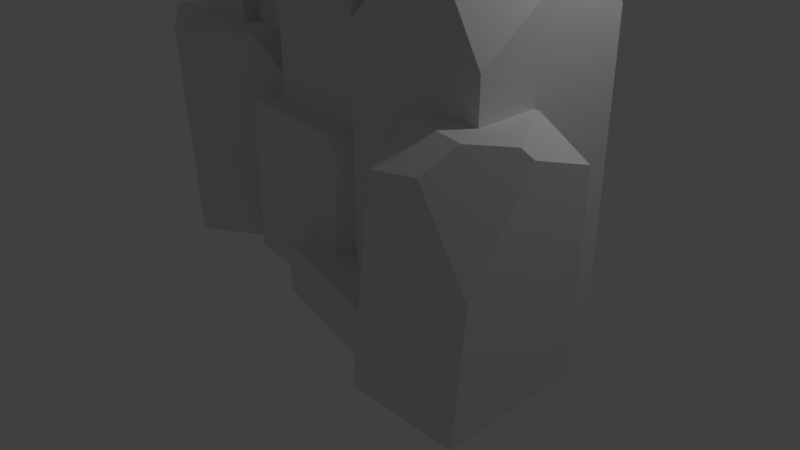 # Source: Rock2.blend  (saved by Blender 2.79.0; exported with 4.5.12 LTS)
import bpy
from mathutils import Matrix  # noqa: F401  (used for matrix-valued properties, if any)

bpy.ops.wm.read_factory_settings(use_empty=True)
scene = bpy.context.scene
scene.name = 'Scene'

# ---- collections
col_collection_1 = bpy.data.collections.new('Collection 1'); scene.collection.children.link(col_collection_1)

# ---- materials (node trees are filled in below, after node groups)
mat_rock_wall_06 = bpy.data.materials.new('Rock_Wall_06')
mat_rock_wall_06.alpha_threshold = 0.0
mat_rock_wall_06.use_transparent_shadow = False
mat_rock_wall_06.roughness = 0.5

# ---- material node trees

# ---- world
world_world = bpy.data.worlds.new('World'); scene.world = world_world
world_world.color = (0.05088, 0.05088, 0.05088)
world_world.use_sun_shadow = False
world_world.sun_shadow_jitter_overblur = 0.0
world_world.cycles.sampling_method = 'MANUAL'

# ---- cameras
cam_camera = bpy.data.cameras.new('Camera')
cam_camera.clip_end = 100.0
cam_camera.lens = 35.0
cam_camera.sensor_width = 32.0
cam_camera.sensor_height = 18.0
cam_camera.ortho_scale = 7.314
cam_camera.dof.focus_distance = 0.0
cam_camera.dof.aperture_fstop = 128.0

# ---- lights
light_lamp = bpy.data.lights.new('Lamp', 'POINT')
light_lamp.transmission_factor = 0.0
light_lamp.cutoff_distance = 30.0
light_lamp.energy = 100.0
light_lamp.shadow_buffer_clip_start = 1.001
light_lamp.shadow_soft_size = 0.1
light_lamp.shadow_maximum_resolution = 0.006
light_lamp.use_absolute_resolution = True

# ---- meshes
me_rock_wall_06 = bpy.data.meshes.new('Rock_Wall_06')
me_rock_wall_06.from_pydata([(-3.465, 0.6015, -1.298), (-3.465, 0.6015, -0.4111), (-3.056, 0.6015, -0.9806), (-1.889, 0.6015, -1.538), (-1.777, 0.6015, -1.48), (-2.127, 0.6015, 1.13), (-0.939, 2.13, 0.398), (-2.303, 2.7, 1.13), (-3.056, 2.7, -0.9806), (-1.427, 2.7, 0.2416), (-1.735, 2.7, -1.234), (-0.8215, 2.0, 0.5917), (0.3788, 2.0, 0.9773), (0.6255, 2.0, 0.7255), (-0.6878, 2.0, -0.8552), (-1.119, 2.0, 0.8388), (1.057, 2.0, -0.9686), (-0.9349, 2.0, -1.153), (0.6255, 3.402, 0.7255), (0.05113, 4.009, 0.6724), (-0.8215, 3.86, 0.5917), (-0.2615, 4.241, -0.5935), (-0.4634, 3.898, -0.8345), (-0.775, 4.123, 0.08885), (0.9137, 2.0, 0.5782), (0.7592, 2.0, -0.7215), (1.969, 0.0, 0.2001), (1.969, 0.0, 1.954), (1.969, 2.276, 1.711), (3.313, 0.0, 1.954), (3.313, 1.465, 1.797), (3.313, 0.0, 0.2001), (3.313, 2.564, 1.024), (2.779, 2.653, 1.365), (2.592, 2.378, 1.7), (2.696, 2.653, 0.2001), (3.183, 2.653, 1.06), (3.313, 2.289, 0.2001), (-0.6878, 3.66, -0.8552), (2.291, 4.186, -0.4862), (2.628, 3.999, -0.2855), (1.986, 4.065, -1.105), (1.517, 3.941, 0.715), (0.9079, 3.833, 0.3376), (1.426, 3.675, 0.9751), (2.529, 4.133, -0.2262), (1.366, 3.976, 0.5434), (-3.465, 0.001474, 0.398), (-3.465, 0.6015, 0.398), (-1.399, 0.001474, -1.352), (-1.792, 0.001474, -1.552), (2.628, 0.0, -1.105), (2.628, 3.149, 0.9751), (2.628, 0.0, 0.9751), (-2.727, 3.478, -0.4501), (-1.927, 2.678, -0.4501), (-2.727, 2.678, -0.4501), (-1.349, 2.7, 0.6177), (2.628, 3.455, -1.105), (-0.939, 0.6015, 0.398), (-1.326, 2.23, -1.075), (-0.939, 0.001474, 0.398), (-1.38, 0.6015, -1.277), (-0.6312, 3.317, -1.276), (-0.6312, 0.0, 0.1943), (-0.6312, 0.0, -1.276), (-2.077, 0.001474, 1.13), (0.4897, 0.0, 0.9875), (0.7859, 1.791, 0.9174), (0.6696, 1.791, 1.004), (-3.465, 0.001474, -1.298), (-2.026, 2.7, -1.383), (0.6602, 2.0, 0.7673), (0.8894, 1.791, 0.8402), (-3.465, 2.7, -0.4111), (0.08879, 4.241, 0.2268), (0.5126, 4.241, -0.4757), (-1.431, 3.317, 0.1943), (-1.431, 0.0, -1.276), (-1.431, 0.0, 0.1943), (-1.431, 3.317, -1.276), (-0.6312, 3.317, 0.1943), (-3.465, 2.7, 0.398), (-0.9349, 0.0, -1.153), (-1.119, 0.0, 0.8388), (0.7592, 3.779, -0.7215), (0.7437, 4.057, -0.5535), (-0.5713, 4.241, -0.05919), (1.969, 2.653, 1.199), (2.261, 3.791, 0.9751), (2.241, 3.914, 0.8458), (0.9079, 0.0, -1.105), (0.9079, 3.756, -1.105), (0.9044, 0.0, 0.6781), (0.9079, 0.0, 0.9751), (0.9079, 3.331, 0.9751), (1.969, 2.653, 0.2001), (-2.727, 3.478, 0.3499), (-1.927, 3.478, -0.4501), (1.981, 0.6, 1.695), (0.4757, 0.6, -0.6991), (0.03141, 0.6, 1.251), (-1.69, 4.124, 0.189), (-2.362, 4.124, -0.819), (-2.362, 4.124, 0.02104), (1.057, 0.0, -0.9686), (-1.927, 3.478, 0.3499), (-2.727, 2.678, 0.3499), (-1.927, 2.678, 0.3499), (-2.362, 2.696, 0.02104), (-1.69, 2.696, 0.189), (2.426, 0.6, -0.2548), (1.981, 0.0, 1.695), (2.426, 0.0, -0.2548), (0.4757, 0.0, -0.6991), (0.03141, 0.0, 1.251), (-2.362, 2.696, -0.819), (-1.69, 4.124, -0.987), (-1.018, 2.696, -0.819), (-1.69, 2.696, -0.987), (-1.018, 4.124, -0.819), (-1.018, 2.696, 0.02104), (-1.018, 4.124, 0.02104)], [], [(0, 1, 2), (3, 2, 4), (5, 6, 7), (8, 9, 10), (11, 12, 13), (14, 15, 11), (14, 16, 17), (18, 19, 20), (21, 22, 23), (13, 24, 25), (26, 27, 28), (27, 29, 30), (30, 29, 31), (32, 33, 34), (32, 35, 36), (37, 31, 26), (23, 38, 20), (39, 40, 41), (42, 43, 44), (45, 39, 46), (47, 5, 48), (4, 49, 50), (47, 48, 1), (11, 38, 14), (51, 52, 53), (54, 55, 56), (3, 0, 2), (57, 9, 7), (40, 52, 58), (59, 60, 6), (61, 62, 59), (63, 64, 65), (66, 59, 5), (67, 68, 69), (70, 3, 50), (4, 71, 60), (50, 3, 4), (60, 62, 4), (71, 10, 60), (57, 7, 6), (5, 59, 6), (72, 73, 24), (10, 71, 8), (8, 74, 9), (21, 75, 76), (57, 6, 9), (77, 78, 79), (80, 65, 78), (2, 74, 8), (81, 80, 77), (71, 2, 8), (1, 82, 74), (15, 83, 84), (72, 13, 12), (11, 15, 12), (14, 17, 15), (14, 25, 16), (70, 1, 0), (12, 15, 69), (22, 85, 38), (82, 9, 74), (20, 11, 18), (13, 18, 11), (18, 13, 25), (25, 85, 18), (86, 18, 85), (87, 21, 23), (88, 34, 33), (20, 19, 23), (42, 89, 90), (58, 91, 92), (35, 88, 33), (73, 68, 93), (7, 48, 5), (84, 69, 15), (24, 73, 16), (94, 52, 95), (38, 25, 14), (16, 25, 24), (13, 72, 24), (28, 88, 96), (96, 26, 28), (30, 34, 28), (28, 27, 30), (97, 98, 54), (31, 37, 30), (32, 30, 37), (33, 32, 36), (30, 32, 34), (32, 37, 35), (26, 96, 37), (35, 37, 96), (72, 69, 68), (33, 36, 35), (75, 86, 76), (99, 100, 101), (95, 43, 92), (22, 76, 86), (40, 45, 90), (90, 89, 40), (23, 75, 87), (41, 58, 92), (102, 103, 104), (58, 41, 40), (39, 45, 40), (91, 95, 92), (52, 89, 44), (44, 95, 52), (73, 105, 16), (95, 44, 43), (42, 46, 43), (46, 42, 90), (90, 45, 46), (60, 9, 6), (46, 39, 41), (106, 107, 108), (102, 109, 110), (111, 112, 113), (81, 79, 64), (97, 56, 107), (17, 105, 83), (101, 114, 115), (98, 108, 55), (100, 113, 114), (104, 116, 109), (117, 118, 119), (120, 121, 118), (102, 120, 117), (41, 43, 46), (99, 115, 112), (122, 110, 121), (103, 119, 116), (23, 22, 38), (47, 66, 5), (4, 62, 49), (11, 20, 38), (51, 58, 52), (54, 98, 55), (40, 89, 52), (59, 62, 60), (61, 49, 62), (63, 81, 64), (66, 61, 59), (67, 93, 68), (70, 0, 3), (72, 68, 73), (21, 87, 75), (77, 80, 78), (80, 63, 65), (2, 1, 74), (81, 63, 80), (71, 4, 2), (1, 48, 82), (15, 17, 83), (70, 47, 1), (22, 86, 85), (82, 7, 9), (86, 19, 18), (88, 28, 34), (42, 44, 89), (58, 51, 91), (35, 96, 88), (7, 82, 48), (84, 67, 69), (94, 53, 52), (38, 85, 25), (97, 106, 98), (72, 12, 69), (75, 19, 86), (99, 111, 100), (22, 21, 76), (23, 19, 75), (102, 117, 103), (91, 94, 95), (73, 93, 105), (60, 10, 9), (106, 97, 107), (102, 104, 109), (111, 99, 112), (81, 77, 79), (97, 54, 56), (17, 16, 105), (101, 100, 114), (98, 106, 108), (100, 111, 113), (104, 103, 116), (117, 120, 118), (120, 122, 121), (102, 122, 120), (41, 92, 43), (99, 101, 115), (122, 102, 110), (103, 117, 119)])
me_rock_wall_06.polygons.foreach_set('use_smooth', [True] * 193)
_k = set([(0, 1), (0, 3), (0, 70), (1, 2), (1, 47), (1, 74), (2, 4), (2, 8), (3, 4), (3, 50), (3, 70), (4, 50), (4, 71), (5, 6), (5, 7), (5, 47), (5, 48), (5, 59), (5, 66), (6, 7), (6, 57), (6, 59), (6, 60), (7, 48), (7, 57), (7, 82), (8, 71), (8, 74), (9, 10), (9, 57), (10, 60), (10, 71), (11, 13), (11, 14), (11, 20), (12, 15), (12, 69), (12, 72), (13, 18), (13, 25), (14, 25), (14, 38), (15, 17), (15, 84), (16, 17), (16, 24), (16, 105), (17, 83), (18, 19), (18, 86), (19, 20), (19, 75), (20, 23), (21, 22), (21, 76), (21, 87), (22, 38), (22, 85), (23, 38), (23, 87), (24, 72), (24, 73), (25, 85), (26, 37), (26, 96), (27, 28), (28, 34), (28, 88), (29, 30), (30, 31), (30, 32), (30, 34), (31, 37), (32, 36), (32, 37), (33, 34), (33, 36), (33, 88), (35, 36), (35, 37), (35, 96), (39, 41), (39, 45), (39, 46), (40, 45), (40, 52), (40, 58), (41, 58), (41, 92), (42, 44), (42, 46), (42, 90), (43, 46), (43, 92), (43, 95), (44, 89), (44, 95), (45, 90), (47, 48), (48, 82), (49, 62), (51, 52), (51, 58), (52, 53), (52, 89), (54, 56), (54, 97), (54, 98), (55, 98), (58, 91), (59, 61), (59, 66), (60, 62), (63, 65), (63, 80), (63, 81), (64, 81), (67, 69), (68, 69), (68, 73), (68, 93), (73, 93), (73, 105), (74, 82), (75, 76), (75, 87), (76, 86), (77, 79), (77, 80), (77, 81), (78, 80), (85, 86), (88, 96), (89, 90), (91, 92), (94, 95), (97, 106), (97, 107), (98, 106), (99, 101), (99, 111), (99, 112), (100, 101), (100, 111), (100, 114), (101, 115), (102, 104), (102, 110), (102, 122), (103, 104), (103, 116), (103, 117), (104, 109), (106, 108), (111, 113), (117, 119), (117, 120), (118, 120), (120, 122), (121, 122)])
me_rock_wall_06.attributes.new('sharp_edge', 'BOOLEAN', 'EDGE').data.foreach_set('value', [ (min(e.vertices), max(e.vertices)) in _k for e in me_rock_wall_06.edges])
_uv = me_rock_wall_06.uv_layers.new(name='UVMap')
_uv.uv.foreach_set('vector', [0.5162, 0.9297, 0.5188, 0.9274, 0.5179, 0.9306, 0.5184, 0.9368, 0.5179, 0.9306, 0.5188, 0.9371, 0.5148, 0.9173, 0.5189, 0.9247, 0.5142, 0.9274, 0.5057, 0.9373, 0.5102, 0.9299, 0.5102, 0.9372, 0.5742, 0.9317, 0.5784, 0.9304, 0.5791, 0.9317, 0.5742, 0.9388, 0.5733, 0.9304, 0.5742, 0.9317, 0.5742, 0.9388, 0.58, 0.94, 0.5733, 0.94, 0.5861, 0.9112, 0.5842, 0.9141, 0.5812, 0.9134, 0.545, 0.9523, 0.5442, 0.9506, 0.5474, 0.9517, 0.5791, 0.9317, 0.58, 0.9326, 0.5791, 0.9388, 0.564, 0.9402, 0.5581, 0.9402, 0.5589, 0.9292, 0.582, 0.9273, 0.5774, 0.9273, 0.5774, 0.9202, 0.5721, 0.9214, 0.5715, 0.9144, 0.5774, 0.9144, 0.5774, 0.9148, 0.5792, 0.9144, 0.5799, 0.9157, 0.5812, 0.8988, 0.5833, 0.8948, 0.5817, 0.8989, 0.5845, 0.9322, 0.5845, 0.9432, 0.58, 0.9431, 0.5474, 0.9517, 0.5442, 0.9495, 0.549, 0.9504, 0.8131, 0.8238, 0.8137, 0.8248, 0.811, 0.8244, 0.8367, 0.878, 0.8388, 0.8762, 0.8371, 0.8793, 0.8334, 0.8734, 0.8342, 0.8722, 0.8372, 0.8772, 0.5104, 0.9144, 0.5148, 0.9173, 0.5104, 0.9173, 0.5089, 0.9234, 0.5104, 0.9262, 0.509, 0.9263, 0.4964, 0.9415, 0.4964, 0.9386, 0.4991, 0.9386, 0.549, 0.9415, 0.5442, 0.9495, 0.5442, 0.9415, 0.8109, 0.8441, 0.8179, 0.8289, 0.8179, 0.8441, 0.5875, 0.7999, 0.5849, 0.796, 0.5875, 0.7961, 0.5184, 0.9368, 0.5162, 0.9297, 0.5179, 0.9306, 0.5102, 0.928, 0.5102, 0.9299, 0.5067, 0.9266, 0.8137, 0.8248, 0.8179, 0.8289, 0.8109, 0.8274, 0.4968, 0.9182, 0.502, 0.9258, 0.4971, 0.9256, 0.4968, 0.9153, 0.5025, 0.9179, 0.4968, 0.9182, 0.5715, 0.9303, 0.5666, 0.9144, 0.5715, 0.9144, 0.515, 0.9144, 0.5189, 0.9173, 0.5148, 0.9173, 0.5666, 0.9324, 0.5726, 0.9309, 0.5726, 0.9315, 0.5035, 0.9266, 0.5086, 0.9235, 0.509, 0.9263, 0.5089, 0.9234, 0.5079, 0.9134, 0.5104, 0.9154, 0.509, 0.9263, 0.5086, 0.9235, 0.5089, 0.9234, 0.5104, 0.9154, 0.5104, 0.9233, 0.5089, 0.9234, 0.5079, 0.9134, 0.5089, 0.9133, 0.5104, 0.9154, 0.5175, 0.9274, 0.5142, 0.9274, 0.5189, 0.9247, 0.5148, 0.9173, 0.5189, 0.9173, 0.5189, 0.9247, 0.5792, 0.9315, 0.58, 0.9312, 0.58, 0.9326, 0.5102, 0.9372, 0.5094, 0.9381, 0.5057, 0.9373, 0.5057, 0.9373, 0.504, 0.935, 0.5102, 0.9299, 0.5852, 0.9368, 0.5874, 0.9337, 0.5878, 0.9376, 0.4964, 0.9284, 0.4971, 0.9256, 0.4977, 0.9283, 0.5745, 0.9108, 0.5696, 0.8948, 0.5745, 0.8948, 0.563, 0.9402, 0.5657, 0.9563, 0.563, 0.9562, 0.5011, 0.9385, 0.4991, 0.9285, 0.5011, 0.9284, 0.5705, 0.9574, 0.5732, 0.9503, 0.5732, 0.9574, 0.5079, 0.9134, 0.5049, 0.9236, 0.5046, 0.9134, 0.4991, 0.9386, 0.4964, 0.9285, 0.4991, 0.9285, 0.5812, 0.9044, 0.5745, 0.8948, 0.5812, 0.8948, 0.5792, 0.9315, 0.5791, 0.9317, 0.5784, 0.9304, 0.5742, 0.9317, 0.5733, 0.9304, 0.5784, 0.9304, 0.5742, 0.9388, 0.5733, 0.94, 0.5733, 0.9304, 0.5742, 0.9388, 0.5791, 0.9388, 0.58, 0.94, 0.5021, 0.9415, 0.4991, 0.9386, 0.5021, 0.9386, 0.5733, 0.9329, 0.5733, 0.9401, 0.5726, 0.9315, 0.5589, 0.942, 0.563, 0.9426, 0.5581, 0.9431, 0.5034, 0.9312, 0.5102, 0.9299, 0.504, 0.935, 0.5812, 0.9134, 0.5812, 0.9045, 0.5861, 0.9112, 0.5861, 0.9044, 0.5861, 0.9112, 0.5812, 0.9045, 0.5849, 0.9473, 0.5849, 0.954, 0.58, 0.954, 0.58, 0.954, 0.58, 0.9455, 0.5849, 0.9473, 0.5806, 0.9441, 0.5849, 0.9473, 0.58, 0.9455, 0.5468, 0.9523, 0.545, 0.9523, 0.5474, 0.9517, 0.5857, 0.8996, 0.5836, 0.9021, 0.583, 0.9004, 0.585, 0.9303, 0.5878, 0.9316, 0.5845, 0.9328, 0.8367, 0.878, 0.8343, 0.8792, 0.8343, 0.8786, 0.8306, 0.8268, 0.8249, 0.8433, 0.8249, 0.8253, 0.5833, 0.8948, 0.5857, 0.8996, 0.583, 0.9004, 0.5726, 0.9305, 0.5726, 0.9309, 0.5666, 0.9303, 0.5142, 0.9274, 0.5104, 0.9173, 0.5148, 0.9173, 0.5666, 0.9401, 0.5726, 0.9315, 0.5733, 0.9401, 0.5742, 0.9497, 0.5733, 0.9487, 0.5794, 0.9497, 0.8364, 0.8421, 0.8306, 0.8269, 0.8364, 0.8261, 0.5581, 0.9431, 0.563, 0.9511, 0.5581, 0.9511, 0.58, 0.94, 0.5791, 0.9388, 0.58, 0.9326, 0.5791, 0.9317, 0.5792, 0.9315, 0.58, 0.9326, 0.5589, 0.9292, 0.5607, 0.9274, 0.564, 0.9274, 0.564, 0.9274, 0.564, 0.9402, 0.5589, 0.9292, 0.5774, 0.9202, 0.5799, 0.9157, 0.582, 0.9162, 0.582, 0.9162, 0.582, 0.9273, 0.5774, 0.9202, 0.5469, 0.7995, 0.5495, 0.7956, 0.5495, 0.7995, 0.5774, 0.9144, 0.5774, 0.9254, 0.5721, 0.9214, 0.5746, 0.9268, 0.5721, 0.9214, 0.5774, 0.9254, 0.5792, 0.9144, 0.5774, 0.9148, 0.5778, 0.9144, 0.5774, 0.9202, 0.5774, 0.9148, 0.5799, 0.9157, 0.5812, 0.8988, 0.5813, 0.8949, 0.5833, 0.8948, 0.58, 0.9431, 0.58, 0.9303, 0.5845, 0.9322, 0.5824, 0.9304, 0.5845, 0.9322, 0.58, 0.9303, 0.5792, 0.9315, 0.5793, 0.9303, 0.5797, 0.9308, 0.583, 0.9004, 0.5817, 0.8989, 0.5833, 0.8948, 0.5832, 0.9432, 0.5806, 0.9441, 0.5809, 0.9432, 0.6022, 0.9405, 0.6089, 0.9502, 0.6022, 0.9502, 0.8179, 0.8263, 0.8201, 0.8238, 0.8249, 0.8242, 0.5589, 0.942, 0.5623, 0.9402, 0.563, 0.9412, 0.8137, 0.8248, 0.8139, 0.8241, 0.8175, 0.8251, 0.8175, 0.8251, 0.8179, 0.8257, 0.8137, 0.8248, 0.5845, 0.9328, 0.5874, 0.9337, 0.585, 0.9338, 0.8285, 0.8238, 0.8306, 0.8268, 0.8249, 0.8253, 0.5666, 0.7969, 0.57, 0.8001, 0.5672, 0.8001, 0.8109, 0.8274, 0.811, 0.8244, 0.8137, 0.8248, 0.8131, 0.8238, 0.8139, 0.8241, 0.8137, 0.8248, 0.8249, 0.8423, 0.8179, 0.8263, 0.8249, 0.8242, 0.8306, 0.8269, 0.8319, 0.8238, 0.8346, 0.8244, 0.8346, 0.8244, 0.8364, 0.8261, 0.8306, 0.8269, 0.5733, 0.9487, 0.5794, 0.94, 0.5794, 0.9497, 0.8389, 0.8794, 0.8371, 0.8793, 0.8388, 0.8762, 0.8367, 0.878, 0.8372, 0.8772, 0.8388, 0.8762, 0.8372, 0.8772, 0.8367, 0.878, 0.8343, 0.8786, 0.8343, 0.8786, 0.8334, 0.8734, 0.8372, 0.8772, 0.502, 0.9258, 0.4977, 0.9283, 0.4971, 0.9256, 0.8372, 0.8772, 0.8342, 0.8722, 0.8352, 0.8692, 0.5442, 0.7995, 0.5469, 0.7956, 0.5469, 0.7995, 0.5756, 0.7999, 0.5733, 0.793, 0.5756, 0.793, 0.6067, 0.9596, 0.6087, 0.9502, 0.6087, 0.9596, 0.5846, 0.9303, 0.582, 0.9144, 0.5846, 0.9144, 0.5872, 0.7848, 0.5845, 0.781, 0.5872, 0.781, 0.5745, 0.9141, 0.5812, 0.9044, 0.5812, 0.9141, 0.6379, 0.9455, 0.6359, 0.955, 0.6359, 0.9455, 0.5608, 0.7983, 0.5581, 0.7944, 0.5608, 0.7944, 0.6021, 0.9438, 0.6001, 0.9534, 0.6001, 0.9438, 0.5874, 0.7715, 0.5846, 0.7646, 0.5874, 0.7646, 0.5533, 0.7912, 0.5557, 0.7981, 0.5533, 0.7981, 0.5874, 0.7646, 0.5846, 0.7577, 0.5874, 0.7577, 0.5666, 0.7969, 0.57, 0.7936, 0.5705, 0.7969, 0.8352, 0.8692, 0.8388, 0.8762, 0.8372, 0.8772, 0.6368, 0.9065, 0.6388, 0.8972, 0.6388, 0.9065, 0.5778, 0.7999, 0.5756, 0.793, 0.5778, 0.793, 0.5512, 0.7912, 0.5533, 0.7981, 0.5512, 0.798, 0.5474, 0.9517, 0.5442, 0.9506, 0.5442, 0.9495, 0.5104, 0.9144, 0.515, 0.9144, 0.5148, 0.9173, 0.5089, 0.9234, 0.5104, 0.9233, 0.5104, 0.9262, 0.549, 0.9415, 0.549, 0.9504, 0.5442, 0.9495, 0.8109, 0.8441, 0.8109, 0.8274, 0.8179, 0.8289, 0.5875, 0.7999, 0.5849, 0.7999, 0.5849, 0.796, 0.8137, 0.8248, 0.8179, 0.8257, 0.8179, 0.8289, 0.4968, 0.9182, 0.5025, 0.9179, 0.502, 0.9258, 0.4968, 0.9153, 0.5026, 0.915, 0.5025, 0.9179, 0.5715, 0.9303, 0.5666, 0.9303, 0.5666, 0.9144, 0.515, 0.9144, 0.5189, 0.9144, 0.5189, 0.9173, 0.5666, 0.9324, 0.5666, 0.9303, 0.5726, 0.9309, 0.5035, 0.9266, 0.5034, 0.9237, 0.5086, 0.9235, 0.5792, 0.9315, 0.5797, 0.9308, 0.58, 0.9312, 0.5852, 0.9368, 0.585, 0.9338, 0.5874, 0.9337, 0.5745, 0.9108, 0.5696, 0.9108, 0.5696, 0.8948, 0.563, 0.9402, 0.5657, 0.9403, 0.5657, 0.9563, 0.5011, 0.9385, 0.4991, 0.9386, 0.4991, 0.9285, 0.5705, 0.9574, 0.5705, 0.9503, 0.5732, 0.9503, 0.5079, 0.9134, 0.5089, 0.9234, 0.5049, 0.9236, 0.4991, 0.9386, 0.4964, 0.9386, 0.4964, 0.9285, 0.5812, 0.9044, 0.5745, 0.9044, 0.5745, 0.8948, 0.5021, 0.9415, 0.4964, 0.9415, 0.4991, 0.9386, 0.5589, 0.942, 0.563, 0.9412, 0.563, 0.9426, 0.5034, 0.9312, 0.5067, 0.9266, 0.5102, 0.9299, 0.5806, 0.9441, 0.5847, 0.9443, 0.5849, 0.9473, 0.5857, 0.8996, 0.5858, 0.9022, 0.5836, 0.9021, 0.8367, 0.878, 0.8371, 0.8793, 0.8343, 0.8792, 0.8306, 0.8268, 0.8306, 0.8434, 0.8249, 0.8433, 0.5833, 0.8948, 0.5858, 0.8948, 0.5857, 0.8996, 0.5142, 0.9274, 0.5104, 0.9274, 0.5104, 0.9173, 0.5666, 0.9401, 0.5666, 0.9324, 0.5726, 0.9315, 0.8364, 0.8421, 0.8306, 0.8421, 0.8306, 0.8269, 0.5581, 0.9431, 0.563, 0.9426, 0.563, 0.9511, 0.5469, 0.7995, 0.5469, 0.7956, 0.5495, 0.7956, 0.5792, 0.9315, 0.5784, 0.9304, 0.5793, 0.9303, 0.5832, 0.9432, 0.5847, 0.9443, 0.5806, 0.9441, 0.6022, 0.9405, 0.6089, 0.9406, 0.6089, 0.9502, 0.5589, 0.942, 0.5597, 0.9403, 0.5623, 0.9402, 0.5845, 0.9328, 0.5878, 0.9316, 0.5874, 0.9337, 0.5666, 0.7969, 0.5705, 0.7969, 0.57, 0.8001, 0.8249, 0.8423, 0.8179, 0.8423, 0.8179, 0.8263, 0.5733, 0.9487, 0.5739, 0.94, 0.5794, 0.94, 0.502, 0.9258, 0.5026, 0.928, 0.4977, 0.9283, 0.5442, 0.7995, 0.5442, 0.7956, 0.5469, 0.7956, 0.5756, 0.7999, 0.5733, 0.7999, 0.5733, 0.793, 0.6067, 0.9596, 0.6067, 0.9502, 0.6087, 0.9502, 0.5846, 0.9303, 0.582, 0.9303, 0.582, 0.9144, 0.5872, 0.7848, 0.5845, 0.7848, 0.5845, 0.781, 0.5745, 0.9141, 0.5745, 0.9045, 0.5812, 0.9044, 0.6379, 0.9455, 0.6379, 0.955, 0.6359, 0.955, 0.5608, 0.7983, 0.5581, 0.7983, 0.5581, 0.7944, 0.6021, 0.9438, 0.6021, 0.9535, 0.6001, 0.9534, 0.5874, 0.7715, 0.5846, 0.7715, 0.5846, 0.7646, 0.5533, 0.7912, 0.5557, 0.7912, 0.5557, 0.7981, 0.5874, 0.7646, 0.5846, 0.7646, 0.5846, 0.7577, 0.5666, 0.7969, 0.5672, 0.7936, 0.57, 0.7936, 0.8352, 0.8692, 0.8389, 0.8693, 0.8388, 0.8762, 0.6368, 0.9065, 0.6368, 0.8972, 0.6388, 0.8972, 0.5778, 0.7999, 0.5756, 0.7999, 0.5756, 0.793, 0.5512, 0.7912, 0.5533, 0.7912, 0.5533, 0.7981])
me_rock_wall_06.materials.append(mat_rock_wall_06)
me_rock_wall_06.use_remesh_preserve_volume = False
me_rock_wall_06.use_remesh_preserve_attributes = False
me_rock_wall_06.use_mirror_vertex_groups = False
me_rock_wall_06.update()
me_rock_wall_06.normals_split_custom_set([tuple(v) for v in zip(*[iter([0.0, 1.0, 0.0, 0.0, 1.0, 0.0, 0.0, 1.0, -1.807e-08, 0.0, 1.0, -8.134e-07, 0.0, 1.0, -1.807e-08, 0.0, 1.0, -9.212e-07, 0.4855, 0.04076, 0.8733, 0.4855, 0.04076, 0.8733, 0.4855, 0.04076, 0.8733, 0.0, 1.0, -3.27e-07, 0.0, 1.0, 4.798e-08, 0.0, 1.0, 1.661e-07, 0.0, 1.0, -4.981e-07, 0.0, 1.0, 4.018e-07, 0.0, 1.0, 1.131e-07, 0.0, 1.0, -2e-08, 0.0, 1.0, -5.797e-07, 0.0, 1.0, -4.981e-07, 0.0, 1.0, -2e-08, 0.0, 1.0, -2.4e-07, 0.0, 1.0, 0.0, -0.09205, 3.491e-07, 0.9958, -0.09205, 1.644e-06, 0.9958, -0.09205, 4.482e-07, 0.9958, -0.6557, 0.6524, -0.38, -0.6557, 0.6524, -0.38, -0.6557, 0.6524, -0.38, 0.0, 1.0, 1.131e-07, 0.0, 1.0, 0.0, 0.0, 1.0, -3e-07, -1.0, -2.808e-08, 0.0, -1.0, -4.479e-08, 0.0, -1.0, -1.341e-08, 0.0, 1.46e-07, 0.1065, 0.9943, 0.0, 0.1065, 0.9943, 1.053e-07, 0.1065, 0.9943, 1.0, 0.0, 0.0, 1.0, 0.0, 0.0, 1.0, 0.0, 0.0, 0.5258, 0.4893, 0.6958, 0.5258, 0.4893, 0.6958, 0.5258, 0.4893, 0.6958, 0.4891, 0.8272, -0.2766, 0.4891, 0.8272, -0.2766, 0.4891, 0.8272, -0.2766, 0.0, 0.0, -1.0, 0.0, 0.0, -1.0, 0.0, 0.0, -1.0, -0.9958, 4.944e-07, -0.09205, -0.9958, 7.74e-08, -0.09205, -0.9958, 1.485e-07, -0.09205, 0.6202, 0.6536, -0.4337, 0.6202, 0.6536, -0.4337, 0.6202, 0.6536, -0.4337, -0.4627, 0.6962, 0.5488, -0.4627, 0.6962, 0.5488, -0.4627, 0.6962, 0.5488, -2.008e-07, 0.9798, 0.1998, -4.588e-07, 0.9798, 0.1998, -1.526e-07, 0.9798, 0.1998, -0.4799, 0.0, 0.8773, -0.4799, 0.0, 0.8773, -0.4799, 0.0, 0.8773, 0.4535, 0.09522, -0.8862, 0.4535, 0.09522, -0.8862, 0.4535, 0.09522, -0.8862, -1.0, 0.0, 0.0, -1.0, 0.0, 0.0, -1.0, 0.0, 0.0, -0.9958, 0.0, -0.09205, -0.9958, 7.74e-08, -0.09205, -0.9958, 0.0, -0.09205, 1.0, 0.0, 0.0, 1.0, 0.0, 0.0, 1.0, 0.0, 0.0, 0.0, 0.0, -1.0, 0.0, 0.0, -1.0, 0.0, 0.0, -1.0, 0.0, 1.0, -8.134e-07, 0.0, 1.0, 0.0, 0.0, 1.0, -1.807e-08, 0.0, 1.0, 0.0, 0.0, 1.0, 4.798e-08, 0.0, 1.0, 2.441e-07, 1.0, -6.901e-07, 0.0, 1.0, -1.952e-07, 0.0, 1.0, -2.343e-07, 0.0, 0.9671, -1.047e-07, -0.2544, 0.9671, -2.164e-07, -0.2544, 0.9671, 0.0, -0.2544, 0.9671, 3.497e-08, -0.2544, 0.9671, -1.129e-07, -0.2544, 0.9671, -1.047e-07, -0.2544, 1.0, 0.0, 0.0, 1.0, 0.0, 0.0, 1.0, 0.0, 0.0, 0.524, 0.04395, 0.8506, 0.524, 0.04395, 0.8506, 0.524, 0.04395, 0.8506, 0.5966, -0.06736, 0.7997, 0.5966, -0.06736, 0.7997, 0.5966, -0.06736, 0.7997, -0.1501, -7.336e-08, -0.9887, -0.1501, -7.336e-08, -0.9887, -0.1501, -7.336e-08, -0.9887, 0.4535, 0.09522, -0.8862, 0.4535, 0.09522, -0.8862, 0.4535, 0.09522, -0.8862, 0.4535, 0.09522, -0.8862, 0.4535, 0.09522, -0.8862, 0.4535, 0.09522, -0.8862, 0.4535, 0.09522, -0.8862, 0.4535, 0.09522, -0.8862, 0.4535, 0.09522, -0.8862, 0.4535, 0.09522, -0.8862, 0.4535, 0.09522, -0.8862, 0.4535, 0.09522, -0.8862, 0.4727, 0.0, 0.8812, 0.4727, 0.0, 0.8812, 0.4727, 0.0, 0.8812, 0.5245, 0.0, 0.8514, 0.5245, 0.0, 0.8514, 0.5245, 0.0, 0.8514, 0.4368, 0.6829, 0.5855, 0.4368, 0.6829, 0.5855, 0.4368, 0.6829, 0.5855, 0.0, 1.0, 1.661e-07, 0.0, 1.0, 0.0, 0.0, 1.0, -3.27e-07, 0.0, 1.0, -3.27e-07, 0.0, 1.0, -3.335e-07, 0.0, 1.0, 4.798e-08, 0.0, 1.0, 5.161e-07, 0.0, 1.0, 4.807e-07, 0.0, 1.0, 0.0, 0.7714, 0.6157, -0.1611, 0.7714, 0.6157, -0.1611, 0.7714, 0.6157, -0.1611, -1.0, 0.0, 0.0, -1.0, 0.0, 0.0, -1.0, 0.0, 0.0, 0.0, 0.0, -1.0, 0.0, 0.0, -1.0, 0.0, 0.0, -1.0, -0.812, 0.0, -0.5837, -0.812, 0.0, -0.5837, -0.812, 0.0, -0.5837, 0.0, 1.0, 0.0, 0.0, 1.0, 0.0, 0.0, 1.0, 0.0, -0.3639, 1.192e-07, -0.9315, -0.3639, 2.288e-07, -0.9315, -0.3639, 0.0, -0.9315, -1.0, 0.0, 0.0, -1.0, 0.0, 0.0, -1.0, 0.0, 0.0, -0.9958, 0.0, -0.09205, -0.9958, 0.0, -0.09205, -0.9958, 0.0, -0.09205, 0.0, 1.0, 0.0, 0.0, 1.0, 1.131e-07, 0.0, 1.0, 4.018e-07, 0.0, 1.0, -4.981e-07, 0.0, 1.0, -5.797e-07, 0.0, 1.0, 4.018e-07, 0.0, 1.0, -2e-08, 0.0, 1.0, 0.0, 0.0, 1.0, -5.797e-07, 0.0, 1.0, -2e-08, 0.0, 1.0, -3e-07, 0.0, 1.0, -2.4e-07, -1.0, 1.774e-07, 0.0, -1.0, 3.572e-07, 0.0, -1.0, 0.0, 0.0, -0.09205, 1.137e-06, 0.9958, -0.09205, 8.387e-08, 0.9958, -0.09205, 2.27e-07, 0.9958, 0.09205, -1.316e-06, -0.9958, 0.09205, -1.404e-07, -0.9958, 0.09205, -4.035e-07, -0.9958, 0.0, 1.0, 8.535e-08, 0.0, 1.0, 4.798e-08, 0.0, 1.0, -3.335e-07, -0.09205, 4.482e-07, 0.9958, -0.09205, 0.0, 0.9958, -0.09205, 3.491e-07, 0.9958, -0.09205, 0.0, 0.9958, -0.09205, 3.491e-07, 0.9958, -0.09205, 0.0, 0.9958, 0.9958, 2.174e-07, 0.09205, 0.9958, 0.0, 0.09205, 0.9958, 0.0, 0.09205, 0.9958, 0.0, 0.09205, 0.9958, 1.005e-06, 0.09205, 0.9958, 2.174e-07, 0.09205, 0.9958, 2.039e-06, 0.09205, 0.9958, 2.174e-07, 0.09205, 0.9958, 1.005e-06, 0.09205, -0.6557, 0.6524, -0.38, -0.6557, 0.6524, -0.38, -0.6557, 0.6524, -0.38, -0.121, 0.7986, 0.5896, -0.121, 0.7986, 0.5896, -0.121, 0.7986, 0.5896, -0.1907, 0.8774, 0.4402, -0.1907, 0.8774, 0.4402, -0.1907, 0.8774, 0.4402, -0.09893, 0.7138, 0.6933, -0.09893, 0.7138, 0.6933, -0.09893, 0.7138, 0.6933, 0.0, 0.0, -1.0, 0.0, 0.0, -1.0, 0.0, 0.0, -1.0, 0.0, 1.0, 1.024e-07, 0.0, 1.0, 0.0, 0.0, 1.0, 2.089e-07, 0.5966, -0.06736, 0.7997, 0.5966, -0.06736, 0.7997, 0.5966, -0.06736, 0.7997, -0.4795, -0.04026, 0.8766, -0.4795, -0.04026, 0.8766, -0.4795, -0.04026, 0.8766, -0.09205, -7.261e-08, 0.9958, -0.09205, 2.27e-07, 0.9958, -0.09205, 8.387e-08, 0.9958, 0.9958, 0.0, 0.09205, 0.9958, 0.0, 0.09205, 0.9958, 0.0, 0.09205, -1.656e-09, 0.0, 1.0, 1.769e-08, 0.0, 1.0, -1.745e-08, 0.0, 1.0, 0.09205, -4.035e-07, -0.9958, 0.09205, 0.0, -0.9958, 0.09205, 0.0, -0.9958, 0.0, 1.0, -2.4e-07, 0.0, 1.0, -3e-07, 0.0, 1.0, 0.0, 0.0, 1.0, 1.131e-07, 0.0, 1.0, 0.0, 0.0, 1.0, 0.0, -1.0, -1.341e-08, 0.0, -1.0, 0.0, 0.0, -1.0, 0.0, 0.0, -1.0, 0.0, 0.0, -1.0, -2.808e-08, 0.0, -1.0, -1.341e-08, 0.0, 1.053e-07, 0.1065, 0.9943, -4.606e-07, 0.1065, 0.9943, -5.005e-09, 0.1065, 0.9943, -5.005e-09, 0.1065, 0.9943, 1.46e-07, 0.1065, 0.9943, 1.053e-07, 0.1065, 0.9943, 0.0, 1.0, 0.0, 0.0, 1.0, 0.0, 0.0, 1.0, 0.0, 1.0, 0.0, 0.0, 1.0, 0.0, 0.0, 1.0, 0.0, 0.0, 1.0, 0.0, 0.0, 1.0, 0.0, 0.0, 1.0, 0.0, 0.0, 0.5258, 0.4893, 0.6958, 0.5258, 0.4893, 0.6958, 0.5258, 0.4893, 0.6958, 0.5258, 0.4893, 0.6958, 0.5258, 0.4893, 0.6958, 0.5258, 0.4893, 0.6958, 0.4891, 0.8272, -0.2766, 0.4891, 0.8272, -0.2767, 0.4891, 0.8272, -0.2766, 1.671e-08, 0.0, -1.0, 1.39e-08, 0.0, -1.0, 1.386e-08, 0.0, -1.0, 0.0, 0.0, -1.0, 1.386e-08, 0.0, -1.0, 1.39e-08, 0.0, -1.0, 0.4368, 0.6829, 0.5855, 0.4368, 0.6829, 0.5855, 0.4368, 0.6829, 0.5855, 0.0, 1.0, 2.089e-07, 0.0, 1.0, 4.812e-07, 0.0, 1.0, 1.024e-07, 0.651, 0.6496, 0.3928, 0.651, 0.6496, 0.3928, 0.651, 0.6496, 0.3928, 0.0, 1.0, 7.451e-09, 0.0, 1.0, 7.451e-09, 0.0, 1.0, 1.49e-08, -1.0, 0.0, 0.0, -1.0, 0.0, 0.0, -1.0, 0.0, 0.0, 0.1287, 0.518, -0.8457, 0.1287, 0.518, -0.8457, 0.1287, 0.518, -0.8457, 0.8234, 0.4705, 0.3172, 0.8234, 0.4705, 0.3172, 0.8234, 0.4705, 0.3172, 0.8234, 0.4705, 0.3172, 0.8234, 0.4705, 0.3172, 0.8234, 0.4705, 0.3172, -0.1907, 0.8774, 0.4402, -0.1907, 0.8774, 0.4402, -0.1907, 0.8774, 0.4402, 0.0, 0.0, -1.0, 0.0, 0.0, -1.0, 0.0, 0.0, -1.0, 0.0, 1.0, 0.0, 0.0, 1.0, 0.0, 0.0, 1.0, 0.0, 0.6202, 0.6536, -0.4337, 0.6202, 0.6536, -0.4337, 0.6202, 0.6536, -0.4337, 0.6202, 0.6536, -0.4337, 0.6202, 0.6536, -0.4337, 0.6202, 0.6536, -0.4337, -1.0, 0.0, 0.0, -1.0, 0.0, 0.0, -1.0, 0.0, 0.0, 1.769e-08, 0.0, 1.0, 1.031e-07, 0.0, 1.0, -1.344e-08, 0.0, 1.0, -1.344e-08, 0.0, 1.0, -1.745e-08, 0.0, 1.0, 1.769e-08, 0.0, 1.0, 0.9958, 0.0, 0.09205, 0.9958, 0.0, 0.09205, 0.9958, 0.0, 0.09205, -0.4627, 0.6962, 0.5488, -0.4627, 0.6962, 0.5488, -0.4627, 0.6962, 0.5488, -0.4627, 0.6962, 0.5488, -0.4627, 0.6962, 0.5488, -0.4627, 0.6962, 0.5488, -1.526e-07, 0.9798, 0.1998, -8.379e-07, 0.9798, 0.1998, 2.037e-07, 0.9798, 0.1998, 2.037e-07, 0.9798, 0.1998, -2.008e-07, 0.9798, 0.1998, -1.526e-07, 0.9798, 0.1998, 0.7714, 0.6157, -0.1611, 0.7714, 0.6157, -0.1611, 0.7714, 0.6157, -0.1611, -0.275, 0.9601, -0.05136, -0.275, 0.9601, -0.05136, -0.275, 0.9601, -0.05136, 0.0, 0.0, 1.0, 0.0, 0.0, 1.0, 0.0, 0.0, 1.0, -0.2425, 0.0, 0.9701, -0.2425, 0.0, 0.9701, -0.2425, 0.0, 0.9701, 0.975, 0.0, 0.2222, 0.975, 0.0, 0.2222, 0.975, 0.0, 0.2222, 0.0, 0.0, 1.0, 0.0, 0.0, 1.0, 0.0, 0.0, 1.0, -1.0, 0.0, 0.0, -1.0, 0.0, 0.0, -1.0, 0.0, 0.0, 0.09205, 0.0, -0.9958, 0.09205, 0.0, -0.9958, 0.09205, 0.0, -0.9958, -0.975, 0.0, -0.2222, -0.975, 0.0, -0.2222, -0.975, 0.0, -0.2222, 1.0, 0.0, 0.0, 1.0, 0.0, 0.0, 1.0, 0.0, 0.0, 0.2222, 0.0, -0.975, 0.2222, 0.0, -0.975, 0.2222, 0.0, -0.975, -1.0, 0.0, 0.0, -1.0, 0.0, 0.0, -1.0, 0.0, 0.0, 0.2425, 0.0, -0.9701, 0.2425, 0.0, -0.9701, 0.2425, 0.0, -0.9701, 1.0, 0.0, 0.0, 1.0, 0.0, 0.0, 1.0, 0.0, 0.0, 0.0, 1.0, 0.0, 0.0, 1.0, 0.0, 0.0, 1.0, 0.0, -0.275, 0.9601, -0.05136, -0.275, 0.9601, -0.05136, -0.275, 0.9601, -0.05136, -0.2222, 0.0, 0.975, -0.2222, 0.0, 0.975, -0.2222, 0.0, 0.975, 0.2425, 0.0, 0.9701, 0.2425, 0.0, 0.9701, 0.2425, 0.0, 0.9701, -0.2425, 0.0, -0.9701, -0.2425, 0.0, -0.9701, -0.2425, 0.0, -0.9701, -0.6557, 0.6524, -0.38, -0.6557, 0.6524, -0.38, -0.6557, 0.6524, -0.38, -0.466, -0.03909, 0.8839, -0.466, -0.03909, 0.8839, -0.466, -0.03909, 0.8839, 0.4535, 0.09522, -0.8862, 0.4535, 0.09522, -0.8862, 0.4535, 0.09522, -0.8862, -0.9958, 0.0, -0.09205, -0.9958, 1.485e-07, -0.09205, -0.9958, 7.74e-08, -0.09205, 1.0, 0.0, 0.0, 1.0, -2.343e-07, 0.0, 1.0, -1.952e-07, 0.0, 0.0, 0.0, -1.0, 0.0, 0.0, -1.0, 0.0, 0.0, -1.0, 0.8234, 0.4705, 0.3172, 0.8234, 0.4705, 0.3172, 0.8234, 0.4705, 0.3172, 0.9671, -1.047e-07, -0.2544, 0.9671, -1.129e-07, -0.2544, 0.9671, -2.164e-07, -0.2544, 0.9671, 3.497e-08, -0.2544, 0.9671, 1.647e-07, -0.2544, 0.9671, -1.129e-07, -0.2544, 1.0, 0.0, 0.0, 1.0, 0.0, 0.0, 1.0, 0.0, 0.0, 0.541, 0.0, 0.841, 0.541, 0.0, 0.841, 0.541, 0.0, 0.841, 0.5966, -0.06736, 0.7997, 0.5966, -0.06736, 0.7997, 0.5966, -0.06736, 0.7997, -0.1501, 0.0, -0.9887, -0.1501, 0.0, -0.9887, -0.1501, 0.0, -0.9887, 0.4368, 0.6829, 0.5855, 0.4368, 0.6829, 0.5855, 0.4368, 0.6829, 0.5855, 0.0, 1.0, 5.161e-07, 0.0, 1.0, 1.081e-06, 0.0, 1.0, 4.807e-07, -1.0, 0.0, 0.0, -1.0, 0.0, 0.0, -1.0, 0.0, 0.0, 0.0, 0.0, -1.0, 0.0, 0.0, -1.0, 0.0, 0.0, -1.0, -0.812, 0.0, -0.5837, -0.812, 0.0, -0.5837, -0.812, 0.0, -0.5837, 0.0, 1.0, 0.0, 0.0, 1.0, 0.0, 0.0, 1.0, 0.0, -0.3639, 1.192e-07, -0.9315, -0.3639, 3.309e-07, -0.9315, -0.3639, 2.288e-07, -0.9315, -1.0, 0.0, 0.0, -1.0, 0.0, 0.0, -1.0, 0.0, 0.0, -0.9958, 0.0, -0.09205, -0.9958, 0.0, -0.09205, -0.9958, 0.0, -0.09205, -1.0, 1.774e-07, 0.0, -1.0, 4.685e-07, 0.0, -1.0, 3.572e-07, 0.0, 0.1287, 0.518, -0.8457, 0.1287, 0.518, -0.8457, 0.1287, 0.518, -0.8457, 0.0, 1.0, 8.535e-08, 0.0, 1.0, 2.441e-07, 0.0, 1.0, 4.798e-08, 0.651, 0.6496, 0.3928, 0.651, 0.6496, 0.3928, 0.651, 0.6496, 0.3928, -0.121, 0.7986, 0.5896, -0.121, 0.7986, 0.5896, -0.121, 0.7986, 0.5896, -0.09893, 0.7138, 0.6933, -0.09893, 0.7138, 0.6933, -0.09893, 0.7138, 0.6933, 0.0, 0.0, -1.0, 0.0, 0.0, -1.0, 0.0, 0.0, -1.0, 0.0, 1.0, 1.024e-07, 0.0, 1.0, 0.0, 0.0, 1.0, 0.0, -0.533, 0.0, 0.8461, -0.533, 0.0, 0.8461, -0.533, 0.0, 0.8461, -0.09205, -7.261e-08, 0.9958, -0.09205, -1.455e-07, 0.9958, -0.09205, 2.27e-07, 0.9958, -1.656e-09, 0.0, 1.0, 0.0, 0.0, 1.0, 1.769e-08, 0.0, 1.0, 0.09205, -4.035e-07, -0.9958, 0.09205, -1.404e-07, -0.9958, 0.09205, 0.0, -0.9958, 0.0, 1.0, 0.0, 0.0, 1.0, 0.0, 0.0, 1.0, 0.0, 0.4368, 0.6829, 0.5855, 0.4368, 0.6829, 0.5855, 0.4368, 0.6829, 0.5855, 0.651, 0.6496, 0.3928, 0.651, 0.6496, 0.3928, 0.651, 0.6496, 0.3928, 0.0, 1.0, 7.451e-09, 0.0, 1.0, 0.0, 0.0, 1.0, 7.451e-09, 0.1287, 0.518, -0.8457, 0.1287, 0.518, -0.8457, 0.1287, 0.518, -0.8457, -0.1907, 0.8774, 0.4402, -0.1907, 0.8774, 0.4402, -0.1907, 0.8774, 0.4402, 0.0, 1.0, 0.0, 0.0, 1.0, 0.0, 0.0, 1.0, 0.0, -1.0, 0.0, 0.0, -1.0, 0.0, 0.0, -1.0, 0.0, 0.0, 0.9958, -1.61e-07, 0.09205, 0.9958, -1.61e-07, 0.09205, 0.9958, -1.61e-07, 0.09205, 0.7714, 0.6157, -0.1611, 0.7714, 0.6157, -0.1611, 0.7714, 0.6157, -0.1611, 0.0, 0.0, 1.0, 0.0, 0.0, 1.0, 0.0, 0.0, 1.0, -0.2425, 0.0, 0.9701, -0.2425, 0.0, 0.9701, -0.2425, 0.0, 0.9701, 0.975, 0.0, 0.2222, 0.975, 0.0, 0.2222, 0.975, 0.0, 0.2222, 0.0, 0.0, 1.0, 0.0, 0.0, 1.0, 0.0, 0.0, 1.0, -1.0, 0.0, 0.0, -1.0, 0.0, 0.0, -1.0, 0.0, 0.0, 0.09205, 0.0, -0.9958, 0.09205, 0.0, -0.9958, 0.09205, 0.0, -0.9958, -0.975, 0.0, -0.2222, -0.975, 0.0, -0.2222, -0.975, 0.0, -0.2222, 1.0, 0.0, 0.0, 1.0, 0.0, 0.0, 1.0, 0.0, 0.0, 0.2222, 0.0, -0.975, 0.2222, 0.0, -0.975, 0.2222, 0.0, -0.975, -1.0, 0.0, 0.0, -1.0, 0.0, 0.0, -1.0, 0.0, 0.0, 0.2425, 0.0, -0.9701, 0.2425, 0.0, -0.9701, 0.2425, 0.0, -0.9701, 1.0, 0.0, 0.0, 1.0, 0.0, 0.0, 1.0, 0.0, 0.0, 0.0, 1.0, 0.0, 0.0, 1.0, 0.0, 0.0, 1.0, 0.0, -0.275, 0.9601, -0.05136, -0.275, 0.9601, -0.05136, -0.275, 0.9601, -0.05136, -0.2222, 0.0, 0.975, -0.2222, 0.0, 0.975, -0.2222, 0.0, 0.975, 0.2425, 0.0, 0.9701, 0.2425, 0.0, 0.9701, 0.2425, 0.0, 0.9701, -0.2425, 0.0, -0.9701, -0.2425, 0.0, -0.9701, -0.2425, 0.0, -0.9701])] * 3)])

# ---- objects
ob_rock_wall_06 = bpy.data.objects.new('Rock_Wall_06', me_rock_wall_06)
ob_lamp = bpy.data.objects.new('Lamp', light_lamp)
ob_camera = bpy.data.objects.new('Camera', cam_camera)

# ---- transforms, parenting, visibility, modifiers, constraints
ob_rock_wall_06.location = (0.0, 0.0, 0.0)
ob_rock_wall_06.rotation_euler = (1.571, -0.0, 0.0)
ob_rock_wall_06.lineart.crease_threshold = 0.0
ob_lamp.location = (4.076, 1.005, 5.904)
ob_lamp.rotation_euler = (0.6503, 0.05522, 1.866)
ob_lamp.lock_rotations_4d = False
ob_lamp.empty_display_type = 'ARROWS'
ob_lamp.color = (0.0, 0.0, 0.0, 0.0)
ob_lamp.lineart.crease_threshold = 0.0
ob_camera.location = (7.481, -6.508, 5.344)
ob_camera.rotation_euler = (1.109, 0.0, 0.8149)
ob_camera.lock_rotations_4d = False
ob_camera.empty_display_type = 'ARROWS'
ob_camera.color = (0.0, 0.0, 0.0, 0.0)
ob_camera.display_type = 'WIRE'
ob_camera.lineart.crease_threshold = 0.0

# ---- collection membership
col_collection_1.objects.link(ob_rock_wall_06)
col_collection_1.objects.link(ob_lamp)
col_collection_1.objects.link(ob_camera)

# ---- scene / render settings (as saved in the file)
scene.camera = ob_camera
scene.frame_start = 1; scene.frame_end = 250; scene.frame_set(1)
scene.render.engine = 'BLENDER_EEVEE_NEXT'
scene.render.resolution_percentage = 50
scene.render.dither_intensity = 0.0
scene.cycles.use_denoising = False
scene.cycles.samples = 128
scene.cycles.sampling_pattern = 'TABULATED_SOBOL'
scene.cycles.use_adaptive_sampling = False
scene.cycles.use_light_tree = False
scene.cycles.blur_glossy = 0.0
scene.cycles.sample_clamp_indirect = 0.0
scene.view_settings.view_transform = 'Standard'
bpy.context.view_layer.update()

